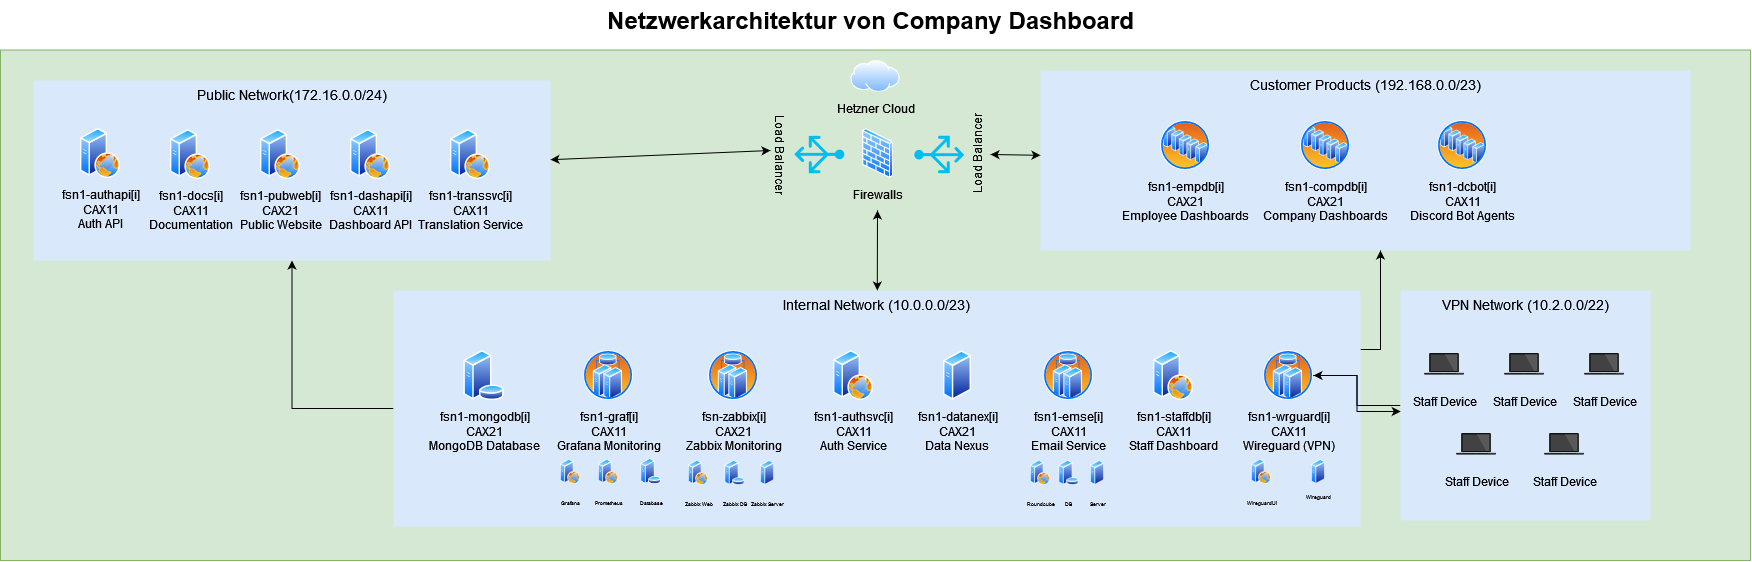

The diagram above was exported from draw.io. Its source (the exported page's mxGraphModel, read from the mxfile embedded in the PNG):
<mxGraphModel dx="1813" dy="933" grid="1" gridSize="10" guides="1" tooltips="1" connect="1" arrows="1" fold="1" page="1" pageScale="1.5" pageWidth="1169" pageHeight="826" background="none" math="0" shadow="0">
  <root>
    <mxCell id="0" style=";html=1;" />
    <mxCell id="1" style=";html=1;" parent="0" />
    <mxCell id="wr1fqfm169Wr6IHJtYNI-1" value="" style="whiteSpace=wrap;html=1;fillColor=#d5e8d4;fontSize=14;strokeColor=#82b366;verticalAlign=top;" vertex="1" parent="1">
      <mxGeometry y="89.5" width="1750" height="510.5" as="geometry" />
    </mxCell>
    <mxCell id="1257a543d1cacc4b-44" value="Customer Products (192.168.0.0/23)" style="whiteSpace=wrap;html=1;fillColor=#dae8fc;fontSize=14;strokeColor=none;verticalAlign=top;" parent="1" vertex="1">
      <mxGeometry x="1040" y="110" width="650" height="180" as="geometry" />
    </mxCell>
    <mxCell id="wr1fqfm169Wr6IHJtYNI-54" style="edgeStyle=orthogonalEdgeStyle;rounded=0;orthogonalLoop=1;jettySize=auto;html=1;exitX=0;exitY=0.5;exitDx=0;exitDy=0;" edge="1" parent="1" source="1257a543d1cacc4b-43" target="wr1fqfm169Wr6IHJtYNI-12">
      <mxGeometry relative="1" as="geometry" />
    </mxCell>
    <mxCell id="wr1fqfm169Wr6IHJtYNI-57" style="edgeStyle=orthogonalEdgeStyle;rounded=0;orthogonalLoop=1;jettySize=auto;html=1;exitX=1;exitY=0.25;exitDx=0;exitDy=0;" edge="1" parent="1" source="1257a543d1cacc4b-43" target="1257a543d1cacc4b-44">
      <mxGeometry relative="1" as="geometry">
        <Array as="points">
          <mxPoint x="1380" y="389" />
        </Array>
      </mxGeometry>
    </mxCell>
    <mxCell id="1257a543d1cacc4b-43" value="Internal Network (10.0.0.0/23)" style="whiteSpace=wrap;html=1;fillColor=#dae8fc;fontSize=14;strokeColor=none;verticalAlign=top;" parent="1" vertex="1">
      <mxGeometry x="393" y="330" width="967" height="236" as="geometry" />
    </mxCell>
    <mxCell id="1257a543d1cacc4b-52" value="Netzwerkarchitektur von Company Dashboard" style="text;strokeColor=none;fillColor=none;html=1;fontSize=24;fontStyle=1;verticalAlign=middle;align=center;" parent="1" vertex="1">
      <mxGeometry x="160" y="40" width="1420" height="40" as="geometry" />
    </mxCell>
    <mxCell id="wr1fqfm169Wr6IHJtYNI-2" value="&lt;div&gt;&lt;span style=&quot;&quot;&gt;fsn1-mongodb[i]&lt;/span&gt;&lt;/div&gt;&lt;div&gt;&lt;span style=&quot;&quot;&gt;CAX21&lt;/span&gt;&lt;/div&gt;&lt;div&gt;&lt;span style=&quot;&quot;&gt;MongoDB Database&lt;br&gt;&lt;/span&gt;&lt;/div&gt;" style="image;aspect=fixed;perimeter=ellipsePerimeter;html=1;align=center;shadow=0;dashed=0;spacingTop=3;image=img/lib/active_directory/database_server.svg;labelBackgroundColor=#DAE8FC;" vertex="1" parent="1">
      <mxGeometry x="463" y="390" width="41" height="50" as="geometry" />
    </mxCell>
    <mxCell id="wr1fqfm169Wr6IHJtYNI-3" value="&lt;div&gt;&lt;span style=&quot;&quot;&gt;fsn1-graf[i]&lt;/span&gt;&lt;/div&gt;&lt;div&gt;&lt;span style=&quot;&quot;&gt;CAX11&lt;/span&gt;&lt;/div&gt;&lt;div&gt;&lt;span style=&quot;&quot;&gt;Grafana Monitoring&lt;br&gt;&lt;/span&gt;&lt;/div&gt;" style="image;aspect=fixed;perimeter=ellipsePerimeter;html=1;align=center;shadow=0;dashed=0;spacingTop=3;image=img/lib/active_directory/cluster_server.svg;labelBackgroundColor=#DAE8FC;verticalAlign=top;horizontal=1;" vertex="1" parent="1">
      <mxGeometry x="583" y="390" width="50" height="50" as="geometry" />
    </mxCell>
    <mxCell id="wr1fqfm169Wr6IHJtYNI-4" value="&lt;div&gt;&lt;span style=&quot;&quot;&gt;fsn-zabbix[i]&lt;/span&gt;&lt;/div&gt;&lt;div&gt;&lt;span style=&quot;&quot;&gt;CAX21&lt;/span&gt;&lt;/div&gt;&lt;div&gt;&lt;span style=&quot;&quot;&gt;Zabbix Monitoring&lt;br&gt;&lt;/span&gt;&lt;/div&gt;" style="image;aspect=fixed;perimeter=ellipsePerimeter;html=1;align=center;shadow=0;dashed=0;spacingTop=3;image=img/lib/active_directory/cluster_server.svg;labelBackgroundColor=#DAE8FC;" vertex="1" parent="1">
      <mxGeometry x="708" y="390" width="50" height="50" as="geometry" />
    </mxCell>
    <mxCell id="wr1fqfm169Wr6IHJtYNI-5" value="&lt;div&gt;&lt;span style=&quot;&quot;&gt;fsn1-authsvc[i]&lt;/span&gt;&lt;/div&gt;&lt;div&gt;&lt;span style=&quot;&quot;&gt;CAX11&lt;/span&gt;&lt;/div&gt;&lt;div&gt;&lt;span style=&quot;&quot;&gt;Auth Service&lt;br&gt;&lt;/span&gt;&lt;/div&gt;" style="image;aspect=fixed;perimeter=ellipsePerimeter;html=1;align=center;shadow=0;dashed=0;spacingTop=3;image=img/lib/active_directory/web_server.svg;labelBackgroundColor=#DAE8FC;" vertex="1" parent="1">
      <mxGeometry x="833" y="390" width="40" height="50" as="geometry" />
    </mxCell>
    <mxCell id="wr1fqfm169Wr6IHJtYNI-8" value="&lt;div&gt;&lt;span style=&quot;&quot;&gt;fsn1-datanex[i]&lt;/span&gt;&lt;/div&gt;&lt;div&gt;&lt;span style=&quot;&quot;&gt;CAX21&lt;/span&gt;&lt;/div&gt;&lt;div&gt;&lt;span style=&quot;&quot;&gt;Data Nexus&lt;br&gt;&lt;/span&gt;&lt;/div&gt;" style="image;aspect=fixed;perimeter=ellipsePerimeter;html=1;align=center;shadow=0;dashed=0;spacingTop=3;image=img/lib/active_directory/generic_server.svg;labelBackgroundColor=#DAE8FC;" vertex="1" parent="1">
      <mxGeometry x="943" y="390" width="28.000000000000004" height="50" as="geometry" />
    </mxCell>
    <mxCell id="wr1fqfm169Wr6IHJtYNI-9" value="&lt;div&gt;&lt;span style=&quot;&quot;&gt;fsn1-emse[i]&lt;/span&gt;&lt;/div&gt;&lt;div&gt;&lt;span style=&quot;&quot;&gt;CAX11&lt;/span&gt;&lt;/div&gt;&lt;div&gt;&lt;span style=&quot;&quot;&gt;Email Service&lt;br&gt;&lt;/span&gt;&lt;/div&gt;" style="image;aspect=fixed;perimeter=ellipsePerimeter;html=1;align=center;shadow=0;dashed=0;spacingTop=3;image=img/lib/active_directory/cluster_server.svg;labelBackgroundColor=#DAE8FC;" vertex="1" parent="1">
      <mxGeometry x="1043" y="390" width="50" height="50" as="geometry" />
    </mxCell>
    <mxCell id="wr1fqfm169Wr6IHJtYNI-10" value="&lt;div&gt;&lt;span style=&quot;&quot;&gt;fsn1-staffdb[i]&lt;/span&gt;&lt;/div&gt;&lt;div&gt;&lt;span style=&quot;&quot;&gt;CAX11&lt;/span&gt;&lt;/div&gt;&lt;div&gt;&lt;span style=&quot;&quot;&gt;Staff Dashboard&lt;br&gt;&lt;/span&gt;&lt;/div&gt;" style="image;aspect=fixed;perimeter=ellipsePerimeter;html=1;align=center;shadow=0;dashed=0;spacingTop=3;image=img/lib/active_directory/web_server.svg;labelBackgroundColor=#DAE8FC;" vertex="1" parent="1">
      <mxGeometry x="1153" y="390" width="40" height="50" as="geometry" />
    </mxCell>
    <mxCell id="wr1fqfm169Wr6IHJtYNI-55" style="edgeStyle=orthogonalEdgeStyle;rounded=0;orthogonalLoop=1;jettySize=auto;html=1;exitX=1;exitY=0.5;exitDx=0;exitDy=0;entryX=0.001;entryY=0.526;entryDx=0;entryDy=0;entryPerimeter=0;" edge="1" parent="1" source="wr1fqfm169Wr6IHJtYNI-11" target="wr1fqfm169Wr6IHJtYNI-13">
      <mxGeometry relative="1" as="geometry" />
    </mxCell>
    <mxCell id="wr1fqfm169Wr6IHJtYNI-11" value="&lt;div&gt;&lt;span style=&quot;&quot;&gt;fsn1-wrguard[i]&lt;/span&gt;&lt;/div&gt;&lt;div&gt;&lt;span style=&quot;&quot;&gt;CAX11&lt;/span&gt;&lt;/div&gt;&lt;div&gt;&lt;span style=&quot;&quot;&gt;Wireguard (VPN)&lt;br&gt;&lt;/span&gt;&lt;/div&gt;" style="image;aspect=fixed;perimeter=ellipsePerimeter;html=1;align=center;shadow=0;dashed=0;spacingTop=3;image=img/lib/active_directory/cluster_server.svg;labelBackgroundColor=#DAE8FC;" vertex="1" parent="1">
      <mxGeometry x="1263" y="390" width="50" height="50" as="geometry" />
    </mxCell>
    <mxCell id="wr1fqfm169Wr6IHJtYNI-12" value="Public Network(172.16.0.0/24)" style="whiteSpace=wrap;html=1;fillColor=#dae8fc;fontSize=14;strokeColor=none;verticalAlign=top;" vertex="1" parent="1">
      <mxGeometry x="33" y="120" width="517" height="180" as="geometry" />
    </mxCell>
    <mxCell id="wr1fqfm169Wr6IHJtYNI-56" style="edgeStyle=orthogonalEdgeStyle;rounded=0;orthogonalLoop=1;jettySize=auto;html=1;exitX=0;exitY=0.5;exitDx=0;exitDy=0;" edge="1" parent="1" source="wr1fqfm169Wr6IHJtYNI-13" target="wr1fqfm169Wr6IHJtYNI-11">
      <mxGeometry relative="1" as="geometry" />
    </mxCell>
    <mxCell id="wr1fqfm169Wr6IHJtYNI-13" value="VPN Network (10.2.0.0/22)" style="whiteSpace=wrap;html=1;fillColor=#dae8fc;fontSize=14;strokeColor=none;verticalAlign=top;" vertex="1" parent="1">
      <mxGeometry x="1400" y="330" width="250" height="230" as="geometry" />
    </mxCell>
    <mxCell id="wr1fqfm169Wr6IHJtYNI-14" value="&lt;div&gt;&lt;span style=&quot;&quot;&gt;fsn1-dcbot[i]&lt;/span&gt;&lt;/div&gt;&lt;div&gt;&lt;span style=&quot;&quot;&gt;CAX11&lt;/span&gt;&lt;/div&gt;&lt;div&gt;&lt;span style=&quot;&quot;&gt;Discord Bot Agents&lt;br&gt;&lt;/span&gt;&lt;/div&gt;" style="image;aspect=fixed;perimeter=ellipsePerimeter;html=1;align=center;shadow=0;dashed=0;spacingTop=3;image=img/lib/active_directory/server_farm.svg;labelBackgroundColor=#DAE8FC;" vertex="1" parent="1">
      <mxGeometry x="1437" y="160" width="50" height="50" as="geometry" />
    </mxCell>
    <mxCell id="wr1fqfm169Wr6IHJtYNI-15" value="&lt;div&gt;&lt;span style=&quot;&quot;&gt;fsn1-compdb[i]&lt;/span&gt;&lt;/div&gt;&lt;div&gt;&lt;span style=&quot;&quot;&gt;CAX21&lt;/span&gt;&lt;/div&gt;&lt;div&gt;&lt;span style=&quot;&quot;&gt;Company Dashboards&lt;br&gt;&lt;/span&gt;&lt;/div&gt;" style="image;aspect=fixed;perimeter=ellipsePerimeter;html=1;align=center;shadow=0;dashed=0;spacingTop=3;image=img/lib/active_directory/server_farm.svg;labelBackgroundColor=#DAE8FC;" vertex="1" parent="1">
      <mxGeometry x="1300" y="160" width="50" height="50" as="geometry" />
    </mxCell>
    <mxCell id="wr1fqfm169Wr6IHJtYNI-16" value="&lt;div&gt;&lt;span style=&quot;&quot;&gt;fsn1-empdb[i]&lt;/span&gt;&lt;/div&gt;&lt;div&gt;&lt;span style=&quot;&quot;&gt;CAX21&lt;/span&gt;&lt;/div&gt;&lt;div&gt;&lt;span style=&quot;&quot;&gt;Employee Dashboards&lt;br&gt;&lt;/span&gt;&lt;/div&gt;" style="image;aspect=fixed;perimeter=ellipsePerimeter;html=1;align=center;shadow=0;dashed=0;spacingTop=3;image=img/lib/active_directory/server_farm.svg;labelBackgroundColor=#DAE8FC;" vertex="1" parent="1">
      <mxGeometry x="1160" y="160" width="50" height="50" as="geometry" />
    </mxCell>
    <mxCell id="wr1fqfm169Wr6IHJtYNI-18" value="&lt;span style=&quot;&quot;&gt;Staff Device&lt;/span&gt;" style="shape=image;html=1;verticalAlign=top;verticalLabelPosition=bottom;labelBackgroundColor=#DAE8FC;imageAspect=0;aspect=fixed;image=https://cdn0.iconfinder.com/data/icons/devices-42/512/Laptop-128.png;fontColor=#000000;" vertex="1" parent="1">
      <mxGeometry x="1420" y="380" width="48" height="48" as="geometry" />
    </mxCell>
    <mxCell id="wr1fqfm169Wr6IHJtYNI-19" value="&lt;span style=&quot;&quot;&gt;Staff Device&lt;/span&gt;" style="shape=image;html=1;verticalAlign=top;verticalLabelPosition=bottom;labelBackgroundColor=#DAE8FC;imageAspect=0;aspect=fixed;image=https://cdn0.iconfinder.com/data/icons/devices-42/512/Laptop-128.png;fontColor=#000000;" vertex="1" parent="1">
      <mxGeometry x="1500" y="380" width="48" height="48" as="geometry" />
    </mxCell>
    <mxCell id="wr1fqfm169Wr6IHJtYNI-20" value="&lt;span style=&quot;&quot;&gt;Staff Device&lt;/span&gt;" style="shape=image;html=1;verticalAlign=top;verticalLabelPosition=bottom;labelBackgroundColor=#DAE8FC;imageAspect=0;aspect=fixed;image=https://cdn0.iconfinder.com/data/icons/devices-42/512/Laptop-128.png;fontColor=#000000;" vertex="1" parent="1">
      <mxGeometry x="1580" y="380" width="48" height="48" as="geometry" />
    </mxCell>
    <mxCell id="wr1fqfm169Wr6IHJtYNI-22" value="&lt;div&gt;&lt;span style=&quot;&quot;&gt;fsn1-authapi[i]&lt;/span&gt;&lt;/div&gt;&lt;div&gt;&lt;span style=&quot;&quot;&gt;CAX11&lt;/span&gt;&lt;/div&gt;&lt;div&gt;&lt;span style=&quot;&quot;&gt;Auth API&lt;br&gt;&lt;/span&gt;&lt;/div&gt;" style="image;aspect=fixed;perimeter=ellipsePerimeter;html=1;align=center;shadow=0;dashed=0;spacingTop=3;image=img/lib/active_directory/web_server.svg;labelBackgroundColor=#DAE8FC;" vertex="1" parent="1">
      <mxGeometry x="80" y="168" width="40" height="50" as="geometry" />
    </mxCell>
    <mxCell id="wr1fqfm169Wr6IHJtYNI-23" value="&lt;div&gt;&lt;span style=&quot;&quot;&gt;fsn1-dashapi[i]&lt;/span&gt;&lt;/div&gt;&lt;div&gt;&lt;span style=&quot;&quot;&gt;CAX11&lt;/span&gt;&lt;/div&gt;&lt;div&gt;&lt;span style=&quot;&quot;&gt;Dashboard API&lt;br&gt;&lt;/span&gt;&lt;/div&gt;" style="image;aspect=fixed;perimeter=ellipsePerimeter;html=1;align=center;shadow=0;dashed=0;spacingTop=3;image=img/lib/active_directory/web_server.svg;labelBackgroundColor=#DAE8FC;" vertex="1" parent="1">
      <mxGeometry x="350" y="169" width="40" height="50" as="geometry" />
    </mxCell>
    <mxCell id="wr1fqfm169Wr6IHJtYNI-24" value="&lt;div&gt;&lt;span style=&quot;&quot;&gt;fsn1-transsvc[i]&lt;/span&gt;&lt;/div&gt;&lt;div&gt;&lt;span style=&quot;&quot;&gt;CAX11&lt;/span&gt;&lt;/div&gt;&lt;div&gt;&lt;span style=&quot;&quot;&gt;Translation Service&lt;br&gt;&lt;/span&gt;&lt;/div&gt;" style="image;aspect=fixed;perimeter=ellipsePerimeter;html=1;align=center;shadow=0;dashed=0;spacingTop=3;image=img/lib/active_directory/web_server.svg;labelBackgroundColor=#DAE8FC;" vertex="1" parent="1">
      <mxGeometry x="450" y="169" width="40" height="50" as="geometry" />
    </mxCell>
    <mxCell id="wr1fqfm169Wr6IHJtYNI-25" value="&lt;div&gt;&lt;span style=&quot;&quot;&gt;fsn1-pubweb[i]&lt;/span&gt;&lt;/div&gt;&lt;div&gt;&lt;span style=&quot;&quot;&gt;CAX21&lt;/span&gt;&lt;/div&gt;&lt;div&gt;&lt;span style=&quot;&quot;&gt;Public Website&lt;br&gt;&lt;/span&gt;&lt;/div&gt;" style="image;aspect=fixed;perimeter=ellipsePerimeter;html=1;align=center;shadow=0;dashed=0;spacingTop=3;image=img/lib/active_directory/web_server.svg;labelBackgroundColor=#DAE8FC;" vertex="1" parent="1">
      <mxGeometry x="260" y="169" width="40" height="50" as="geometry" />
    </mxCell>
    <mxCell id="wr1fqfm169Wr6IHJtYNI-26" value="&lt;div&gt;&lt;span style=&quot;&quot;&gt;fsn1-docs[i]&lt;/span&gt;&lt;/div&gt;&lt;div&gt;&lt;span style=&quot;&quot;&gt;CAX11&lt;/span&gt;&lt;/div&gt;&lt;div&gt;&lt;span style=&quot;&quot;&gt;Documentation&lt;br&gt;&lt;/span&gt;&lt;/div&gt;" style="image;aspect=fixed;perimeter=ellipsePerimeter;html=1;align=center;shadow=0;dashed=0;spacingTop=3;image=img/lib/active_directory/web_server.svg;labelBackgroundColor=#DAE8FC;" vertex="1" parent="1">
      <mxGeometry x="170" y="169" width="40" height="50" as="geometry" />
    </mxCell>
    <mxCell id="wr1fqfm169Wr6IHJtYNI-27" value="&lt;span style=&quot;&quot;&gt;Firewalls&lt;/span&gt;" style="image;aspect=fixed;perimeter=ellipsePerimeter;html=1;align=center;shadow=0;dashed=0;spacingTop=3;image=img/lib/active_directory/firewall.svg;labelBackgroundColor=#D5E8D4;" vertex="1" parent="1">
      <mxGeometry x="862" y="168" width="30.5" height="50" as="geometry" />
    </mxCell>
    <mxCell id="wr1fqfm169Wr6IHJtYNI-28" value="Load Balancer" style="verticalLabelPosition=bottom;html=1;verticalAlign=top;align=center;strokeColor=none;fillColor=#00BEF2;shape=mxgraph.azure.load_balancer_generic;pointerEvents=1;rotation=-90;" vertex="1" parent="1">
      <mxGeometry x="920" y="169" width="37.5" height="50" as="geometry" />
    </mxCell>
    <mxCell id="wr1fqfm169Wr6IHJtYNI-29" value="Load Balancer" style="verticalLabelPosition=bottom;html=1;verticalAlign=top;align=center;strokeColor=none;fillColor=#00BEF2;shape=mxgraph.azure.load_balancer_generic;pointerEvents=1;rotation=90;" vertex="1" parent="1">
      <mxGeometry x="800" y="169" width="37.5" height="50" as="geometry" />
    </mxCell>
    <mxCell id="wr1fqfm169Wr6IHJtYNI-31" value="&lt;span style=&quot;&quot;&gt;Staff Device&lt;/span&gt;" style="shape=image;html=1;verticalAlign=top;verticalLabelPosition=bottom;labelBackgroundColor=#DAE8FC;imageAspect=0;aspect=fixed;image=https://cdn0.iconfinder.com/data/icons/devices-42/512/Laptop-128.png;fontColor=#000000;" vertex="1" parent="1">
      <mxGeometry x="1452" y="460" width="48" height="48" as="geometry" />
    </mxCell>
    <mxCell id="wr1fqfm169Wr6IHJtYNI-32" value="&lt;span style=&quot;&quot;&gt;Staff Device&lt;/span&gt;" style="shape=image;html=1;verticalAlign=top;verticalLabelPosition=bottom;labelBackgroundColor=#DAE8FC;imageAspect=0;aspect=fixed;image=https://cdn0.iconfinder.com/data/icons/devices-42/512/Laptop-128.png;fontColor=#000000;" vertex="1" parent="1">
      <mxGeometry x="1540" y="460" width="48" height="48" as="geometry" />
    </mxCell>
    <mxCell id="wr1fqfm169Wr6IHJtYNI-37" value="" style="endArrow=classic;startArrow=classic;html=1;rounded=0;" edge="1" parent="1" source="1257a543d1cacc4b-43">
      <mxGeometry width="50" height="50" relative="1" as="geometry">
        <mxPoint x="862" y="310" as="sourcePoint" />
        <mxPoint x="877" y="250" as="targetPoint" />
      </mxGeometry>
    </mxCell>
    <mxCell id="wr1fqfm169Wr6IHJtYNI-38" value="" style="endArrow=classic;startArrow=classic;html=1;rounded=0;" edge="1" parent="1" target="1257a543d1cacc4b-44">
      <mxGeometry width="50" height="50" relative="1" as="geometry">
        <mxPoint x="990" y="194" as="sourcePoint" />
        <mxPoint x="1030" y="150" as="targetPoint" />
      </mxGeometry>
    </mxCell>
    <mxCell id="wr1fqfm169Wr6IHJtYNI-39" value="" style="endArrow=classic;startArrow=classic;html=1;rounded=0;" edge="1" parent="1" source="wr1fqfm169Wr6IHJtYNI-12">
      <mxGeometry width="50" height="50" relative="1" as="geometry">
        <mxPoint x="750" y="240" as="sourcePoint" />
        <mxPoint x="770" y="190" as="targetPoint" />
      </mxGeometry>
    </mxCell>
    <mxCell id="wr1fqfm169Wr6IHJtYNI-41" value="&lt;font style=&quot;font-size: 5px;&quot;&gt;DB&lt;/font&gt;" style="image;aspect=fixed;perimeter=ellipsePerimeter;html=1;align=center;shadow=0;dashed=0;spacingTop=3;image=img/lib/active_directory/database_server.svg;labelBackgroundColor=#DAE8FC;" vertex="1" parent="1">
      <mxGeometry x="1057.5" y="499.7" width="21" height="25.61" as="geometry" />
    </mxCell>
    <mxCell id="wr1fqfm169Wr6IHJtYNI-43" value="&lt;font style=&quot;font-size: 5px;&quot;&gt;Roundcube&lt;/font&gt;" style="image;aspect=fixed;perimeter=ellipsePerimeter;html=1;align=center;shadow=0;dashed=0;spacingTop=3;image=img/lib/active_directory/web_server.svg;labelBackgroundColor=#DAE8FC;" vertex="1" parent="1">
      <mxGeometry x="1030" y="500" width="20" height="25" as="geometry" />
    </mxCell>
    <mxCell id="wr1fqfm169Wr6IHJtYNI-44" value="&lt;font style=&quot;font-size: 5px;&quot;&gt;Server&lt;/font&gt;" style="image;aspect=fixed;perimeter=ellipsePerimeter;html=1;align=center;shadow=0;dashed=0;spacingTop=3;image=img/lib/active_directory/generic_server.svg;labelBackgroundColor=#DAE8FC;" vertex="1" parent="1">
      <mxGeometry x="1090" y="500" width="14" height="25" as="geometry" />
    </mxCell>
    <mxCell id="wr1fqfm169Wr6IHJtYNI-45" value="&lt;font style=&quot;font-size: 5px;&quot;&gt;WireguardUI&lt;/font&gt;" style="image;aspect=fixed;perimeter=ellipsePerimeter;html=1;align=center;shadow=0;dashed=0;spacingTop=3;image=img/lib/active_directory/web_server.svg;labelBackgroundColor=#DAE8FC;" vertex="1" parent="1">
      <mxGeometry x="1251" y="499.39" width="20" height="25" as="geometry" />
    </mxCell>
    <mxCell id="wr1fqfm169Wr6IHJtYNI-46" value="Wireguard" style="image;aspect=fixed;perimeter=ellipsePerimeter;html=1;align=center;shadow=0;dashed=0;spacingTop=3;image=img/lib/active_directory/generic_server.svg;fontSize=5;labelBackgroundColor=#DAE8FC;" vertex="1" parent="1">
      <mxGeometry x="1311" y="499.39" width="14" height="25" as="geometry" />
    </mxCell>
    <mxCell id="wr1fqfm169Wr6IHJtYNI-47" value="&lt;font style=&quot;font-size: 5px;&quot;&gt;Zabbix DB&lt;br&gt;&lt;/font&gt;" style="image;aspect=fixed;perimeter=ellipsePerimeter;html=1;align=center;shadow=0;dashed=0;spacingTop=3;image=img/lib/active_directory/database_server.svg;labelBackgroundColor=#DAE8FC;" vertex="1" parent="1">
      <mxGeometry x="723.5" y="499.7" width="21" height="25.61" as="geometry" />
    </mxCell>
    <mxCell id="wr1fqfm169Wr6IHJtYNI-48" value="&lt;font style=&quot;font-size: 5px;&quot;&gt;Zabbix Web&lt;br&gt;&lt;/font&gt;" style="image;aspect=fixed;perimeter=ellipsePerimeter;html=1;align=center;shadow=0;dashed=0;spacingTop=3;image=img/lib/active_directory/web_server.svg;labelBackgroundColor=#DAE8FC;" vertex="1" parent="1">
      <mxGeometry x="688" y="500.31" width="20" height="25" as="geometry" />
    </mxCell>
    <mxCell id="wr1fqfm169Wr6IHJtYNI-49" value="&lt;font style=&quot;font-size: 5px;&quot;&gt;Zabbix Server&lt;br&gt;&lt;/font&gt;" style="image;aspect=fixed;perimeter=ellipsePerimeter;html=1;align=center;shadow=0;dashed=0;spacingTop=3;image=img/lib/active_directory/generic_server.svg;labelBackgroundColor=#DAE8FC;" vertex="1" parent="1">
      <mxGeometry x="760" y="500" width="14" height="25" as="geometry" />
    </mxCell>
    <mxCell id="wr1fqfm169Wr6IHJtYNI-50" value="&lt;font style=&quot;font-size: 5px;&quot;&gt;Database&lt;/font&gt;" style="image;aspect=fixed;perimeter=ellipsePerimeter;html=1;align=center;shadow=0;dashed=0;spacingTop=3;image=img/lib/active_directory/database_server.svg;labelBackgroundColor=#DAE8FC;" vertex="1" parent="1">
      <mxGeometry x="640" y="498.46999999999997" width="21" height="25.61" as="geometry" />
    </mxCell>
    <mxCell id="wr1fqfm169Wr6IHJtYNI-51" value="&lt;font style=&quot;font-size: 5px;&quot;&gt;Prometheus&lt;/font&gt;" style="image;aspect=fixed;perimeter=ellipsePerimeter;html=1;align=center;shadow=0;dashed=0;spacingTop=3;image=img/lib/active_directory/web_server.svg;labelBackgroundColor=#DAE8FC;" vertex="1" parent="1">
      <mxGeometry x="598" y="499.08" width="20" height="25" as="geometry" />
    </mxCell>
    <mxCell id="wr1fqfm169Wr6IHJtYNI-52" value="&lt;font style=&quot;font-size: 5px;&quot;&gt;Grafana&lt;/font&gt;" style="image;aspect=fixed;perimeter=ellipsePerimeter;html=1;align=center;shadow=0;dashed=0;spacingTop=3;image=img/lib/active_directory/web_server.svg;labelBackgroundColor=#DAE8FC;" vertex="1" parent="1">
      <mxGeometry x="560" y="499.09" width="20" height="25" as="geometry" />
    </mxCell>
    <mxCell id="wr1fqfm169Wr6IHJtYNI-75" value="&lt;span style=&quot;background-color: rgb(213, 232, 212);&quot;&gt;Hetzner Cloud&lt;br&gt;&lt;/span&gt;" style="image;aspect=fixed;perimeter=ellipsePerimeter;html=1;align=center;shadow=0;dashed=0;spacingTop=3;image=img/lib/active_directory/internet_cloud.svg;direction=east;" vertex="1" parent="1">
      <mxGeometry x="850" y="100" width="50" height="31.5" as="geometry" />
    </mxCell>
  </root>
</mxGraphModel>